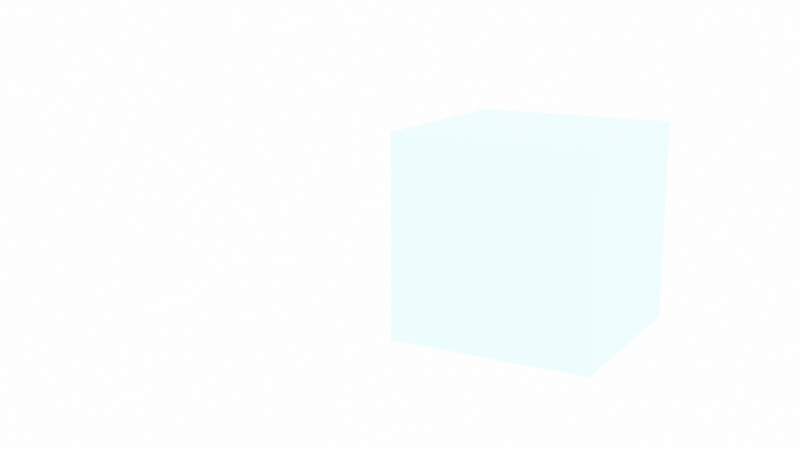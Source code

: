 # Source: cube_rolling_scaling.blend  (saved by Blender 3.4.6; exported with 4.5.12 LTS)
import bpy
from mathutils import Matrix  # noqa: F401  (used for matrix-valued properties, if any)

bpy.ops.wm.read_factory_settings(use_empty=True)
scene = bpy.context.scene
scene.name = 'Scene'

# ---- collections
col_collection = bpy.data.collections.new('Collection'); scene.collection.children.link(col_collection)

# ---- materials (node trees are filled in below, after node groups)
mat_material_002 = bpy.data.materials.new('Material.002')
mat_material_002.use_transparent_shadow = False

# ---- material node trees
mat_material_002.use_nodes = True; mat_material_002.node_tree.nodes.clear()
_N = mat_material_002.node_tree.nodes; _L = mat_material_002.node_tree.links
n0 = _N.new('ShaderNodeBsdfPrincipled'); n0.name = 'Principled BSDF'; n0.location = (10, 300)
n0.distribution = 'GGX'
n0.subsurface_method = 'RANDOM_WALK_SKIN'
n0.inputs[0].default_value = (0.1101, 0.9291, 1.0, 1.0)
n0.inputs[3].default_value = 1.45
n0.inputs[27].default_value = (0.0, 0.0, 0.0, 1.0)
n0.inputs[28].default_value = 1.0
n1 = _N.new('ShaderNodeOutputMaterial'); n1.name = 'Material Output'; n1.location = (300, 300)
_L.new(n0.outputs[0], n1.inputs[0])
n1.is_active_output = True

# ---- world
world_world = bpy.data.worlds.new('World'); scene.world = world_world
world_world.use_nodes = True; world_world.node_tree.nodes.clear()
_N = world_world.node_tree.nodes; _L = world_world.node_tree.links
n0 = _N.new('ShaderNodeOutputWorld'); n0.name = 'World Output'; n0.location = (300, 300)
n1 = _N.new('ShaderNodeBackground'); n1.name = 'Background'; n1.location = (10, 300)
n1.inputs[0].default_value = (1.0, 1.0, 1.0, 1.0)
n1.inputs[1].default_value = 15.0
_L.new(n1.outputs[0], n0.inputs[0])
n0.is_active_output = True
world_world.color = (0.05088, 0.05088, 0.05088)
world_world.use_sun_shadow = False
world_world.sun_shadow_jitter_overblur = 0.0

# ---- cameras
cam_camera = bpy.data.cameras.new('Camera')
cam_camera.clip_end = 100.0
cam_camera.lens = 50.0
cam_camera.ortho_scale = 7.314

# ---- lights
light_point = bpy.data.lights.new('Point', 'POINT')
light_point.transmission_factor = 0.0
light_point.shadow_soft_size = 0.25
light_point.shadow_maximum_resolution = 0.006
light_point.use_absolute_resolution = True
light_point_001 = bpy.data.lights.new('Point.001', 'POINT')
light_point_001.transmission_factor = 0.0
light_point_001.shadow_soft_size = 0.25
light_point_001.shadow_maximum_resolution = 0.006
light_point_001.use_absolute_resolution = True

# ---- meshes
me_cube_001 = bpy.data.meshes.new('Cube.001')
me_cube_001.from_pydata([(-1.0, -1.0, -1.0), (-1.0, -1.0, 1.0), (-1.0, 1.0, -1.0), (-1.0, 1.0, 1.0), (1.0, -1.0, -1.0), (1.0, -1.0, 1.0), (1.0, 1.0, -1.0), (1.0, 1.0, 1.0)], [], [(0, 1, 3, 2), (2, 3, 7, 6), (6, 7, 5, 4), (4, 5, 1, 0), (2, 6, 4, 0), (7, 3, 1, 5)])
_uv = me_cube_001.uv_layers.new(name='UVMap')
_uv.uv.foreach_set('vector', [0.375, 0.0, 0.625, 0.0, 0.625, 0.25, 0.375, 0.25, 0.375, 0.25, 0.625, 0.25, 0.625, 0.5, 0.375, 0.5, 0.375, 0.5, 0.625, 0.5, 0.625, 0.75, 0.375, 0.75, 0.375, 0.75, 0.625, 0.75, 0.625, 1.0, 0.375, 1.0, 0.125, 0.5, 0.375, 0.5, 0.375, 0.75, 0.125, 0.75, 0.625, 0.5, 0.875, 0.5, 0.875, 0.75, 0.625, 0.75])
me_cube_001.materials.append(mat_material_002)
me_cube_001.update()

# ---- objects
ob_camera = bpy.data.objects.new('Camera', cam_camera)
ob_point = bpy.data.objects.new('Point', light_point)
ob_point_001 = bpy.data.objects.new('Point.001', light_point_001)
ob_cube = bpy.data.objects.new('Cube', me_cube_001)

# ---- transforms, parenting, visibility, modifiers, constraints
ob_camera.location = (5.744, -9.703, 2.459)
ob_camera.rotation_euler = (1.344, -1.769e-06, 0.5236)
ob_camera.lock_rotations_4d = False
ob_camera.empty_display_type = 'ARROWS'
ob_camera.color = (0.0, 0.0, 0.0, 0.0)
ob_camera.display_type = 'WIRE'
ob_camera.lineart.crease_threshold = 0.0
ob_point.location = (0.0, 0.0, 0.0)
ob_point_001.location = (5.264, -6.821, 6.28)
ob_cube.location = (1.617, 0.0, 0.0)
ob_cube.rotation_euler = (0.0, 1.571, 0.0)

# ---- collection membership
col_collection.objects.link(ob_camera)
col_collection.objects.link(ob_point)
col_collection.objects.link(ob_point_001)
col_collection.objects.link(ob_cube)

# ---- scene / render settings (as saved in the file)
scene.camera = ob_camera
scene.frame_start = 1; scene.frame_end = 250; scene.frame_set(121)
scene.render.engine = 'BLENDER_EEVEE_NEXT'
scene.render.image_settings.file_format = 'FFMPEG'
scene.render.image_settings.color_mode = 'RGB'
scene.render.image_settings.color_management = 'OVERRIDE'
scene.render.fps = 30
scene.cycles.sampling_pattern = 'TABULATED_SOBOL'
scene.cycles.use_light_tree = False
scene.view_settings.view_transform = 'Filmic'
bpy.context.view_layer.update()
